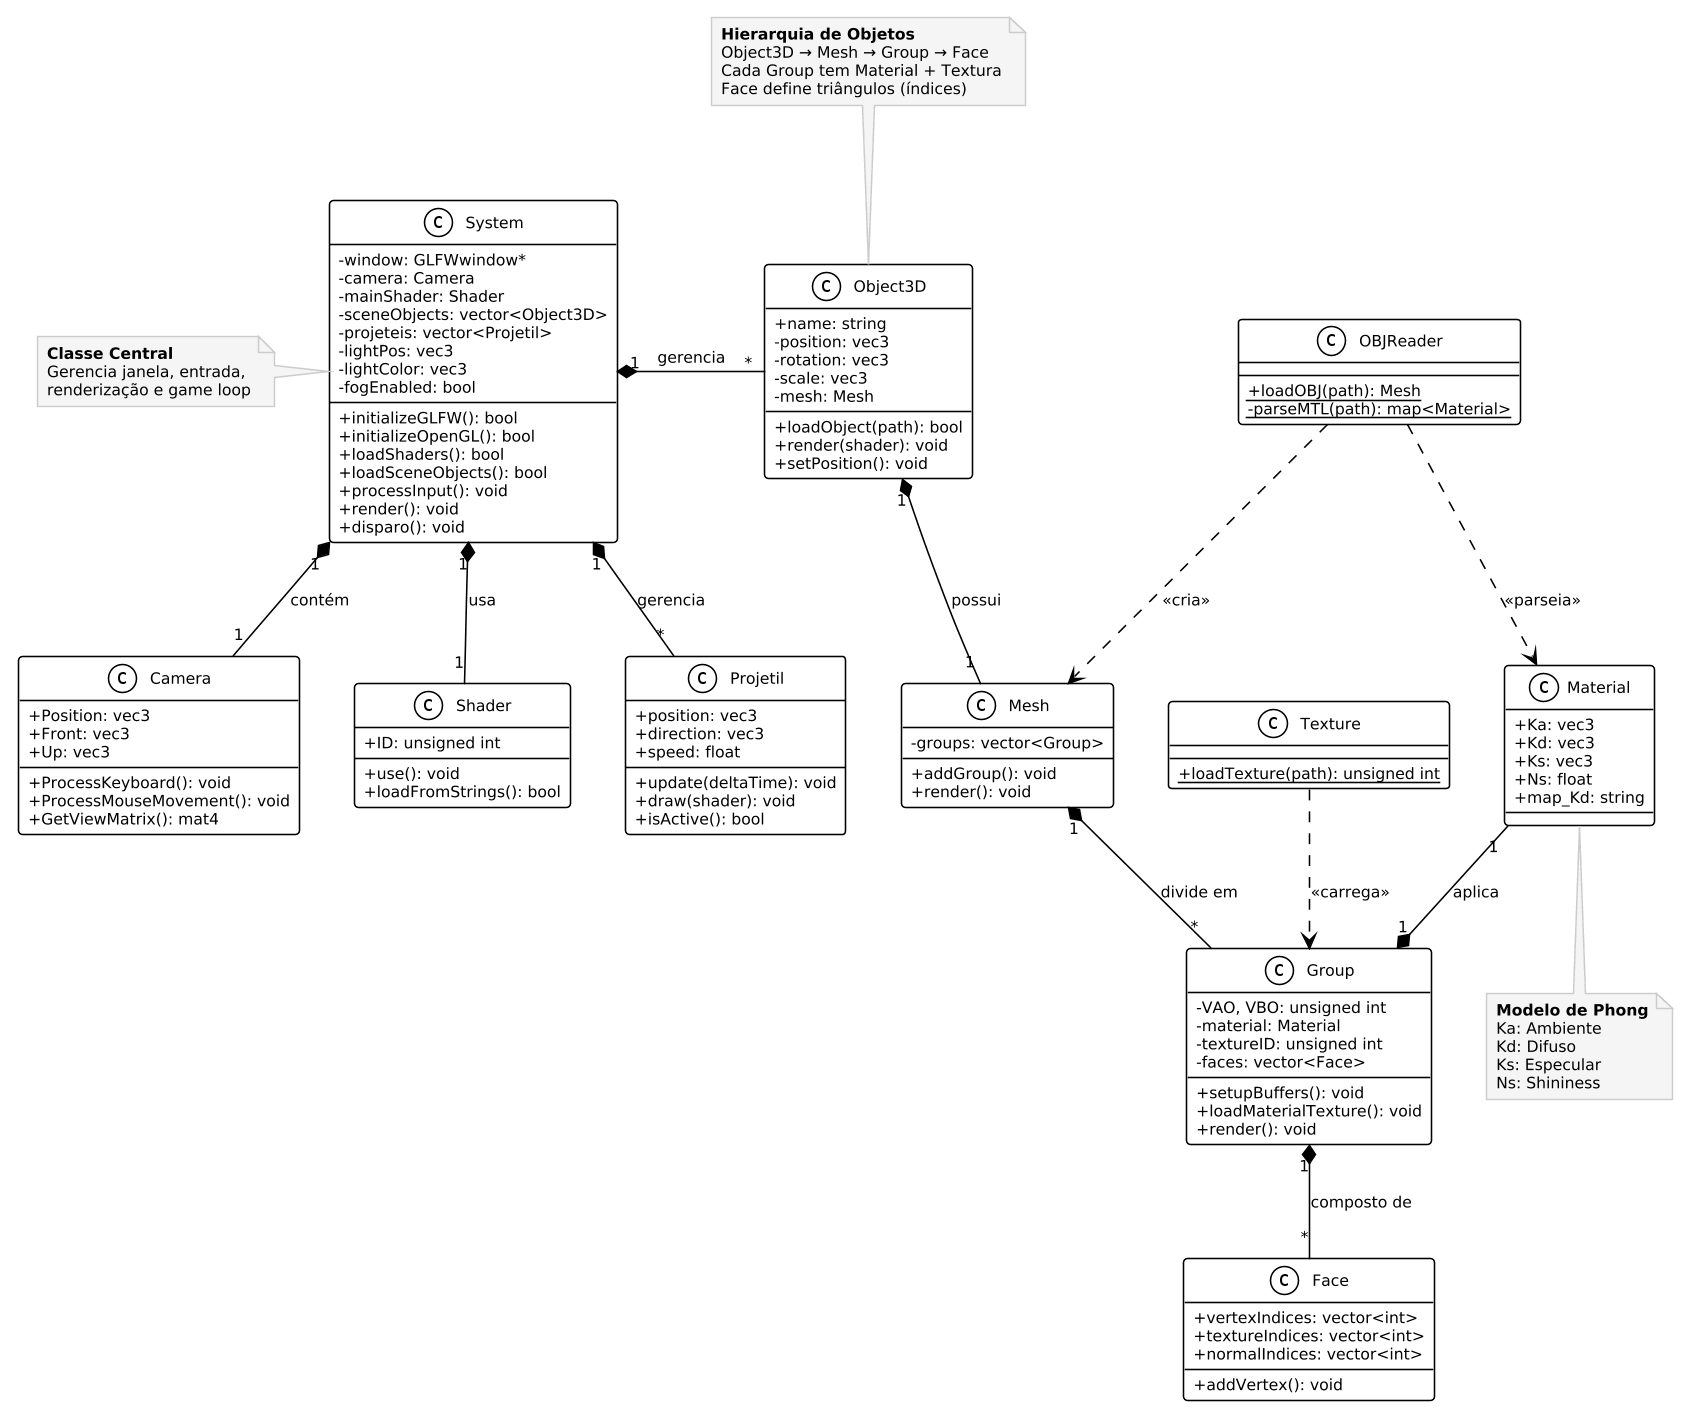

The diagram above was rendered by PlantUML. Its source (embedded in the PNG):
@startuml
!theme plain
skinparam dpi 150
skinparam classAttributeIconSize 0
skinparam backgroundColor white
skinparam defaultFontSize 10
skinparam classBackgroundColor white
skinparam classBorderColor black
skinparam arrowColor black
skinparam noteBackgroundColor #F5F5F5
skinparam noteBorderColor #CCCCCC

' ====== CLASSE PRINCIPAL ======
class System {
  - window: GLFWwindow*
  - camera: Camera
  - mainShader: Shader
  - sceneObjects: vector<Object3D>
  - projeteis: vector<Projetil>
  - lightPos: vec3
  - lightColor: vec3
  - fogEnabled: bool
  --
  + initializeGLFW(): bool
  + initializeOpenGL(): bool
  + loadShaders(): bool
  + loadSceneObjects(): bool
  + processInput(): void
  + render(): void
  + disparo(): void
}

' ====== RENDERIZAÇÃO ======
class Shader {
  + ID: unsigned int
  --
  + use(): void
  + loadFromStrings(): bool
}

' ====== FÍSICA ======
class Projetil {
  + position: vec3
  + direction: vec3
  + speed: float
  --
  + update(deltaTime): void
  + draw(shader): void
  + isActive(): bool
}

class Camera {
  + Position: vec3
  + Front: vec3
  + Up: vec3
  --
  + ProcessKeyboard(): void
  + ProcessMouseMovement(): void
  + GetViewMatrix(): mat4
}

' ====== OBJETOS 3D ======
class Object3D {
  + name: string
  - position: vec3
  - rotation: vec3
  - scale: vec3
  - mesh: Mesh
  --
  + loadObject(path): bool
  + render(shader): void
  + setPosition(): void
}

class Mesh {
  - groups: vector<Group>
  --
  + addGroup(): void
  + render(): void
}

class Group {
  - VAO, VBO: unsigned int
  - material: Material
  - textureID: unsigned int
  - faces: vector<Face>
  --
  + setupBuffers(): void
  + loadMaterialTexture(): void
  + render(): void
}

class Face {
  + vertexIndices: vector<int>
  + textureIndices: vector<int>
  + normalIndices: vector<int>
  --
  + addVertex(): void
}

class Material {
  + Ka: vec3
  + Kd: vec3
  + Ks: vec3
  + Ns: float
  + map_Kd: string
}

' ====== CARREGAMENTO ======
class OBJReader {
  {static} + loadOBJ(path): Mesh
  {static} - parseMTL(path): map<Material>
}

class Texture {
  {static} + loadTexture(path): unsigned int
}

' ====== RELACIONAMENTOS ======
System "1" *-- "*" Projetil : gerencia
System "1" *-- "1" Shader : usa
System "1" *-- "1" Camera : contém

System "1" *-right- "*" Object3D : gerencia
Object3D "1" *-down- "1" Mesh : possui
Mesh "1" *-down- "*" Group : divide em
Group "1" *-left- "1" Material : aplica
Group "1" *-down- "*" Face : composto de

OBJReader ..> Mesh : <<cria>>
OBJReader ..> Material : <<parseia>>
Texture ..> Group : <<carrega>>

note left of System
  **Classe Central**
  Gerencia janela, entrada,
  renderização e game loop
end note

note top of Object3D
  **Hierarquia de Objetos**
  Object3D → Mesh → Group → Face
  Cada Group tem Material + Textura
  Face define triângulos (índices)
end note

note bottom of Material
  **Modelo de Phong**
  Ka: Ambiente
  Kd: Difuso
  Ks: Especular
  Ns: Shininess
end note
@enduml